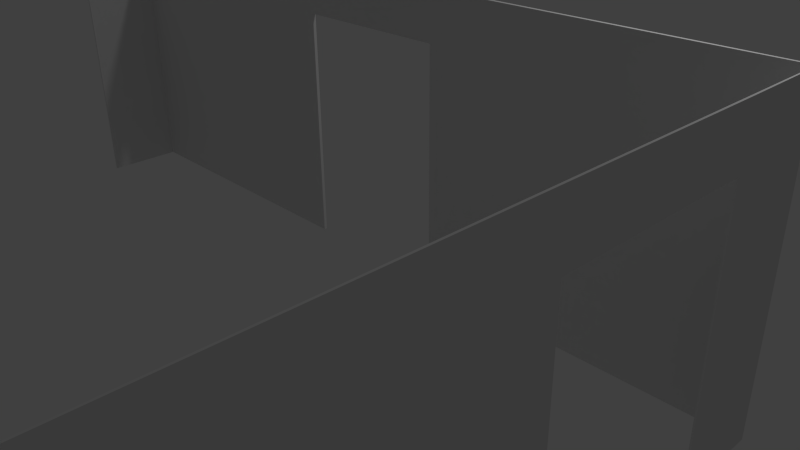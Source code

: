 # Source: raum3Waende.blend  (saved by Blender 2.74.0; exported with 4.5.12 LTS)
import bpy
from mathutils import Matrix  # noqa: F401  (used for matrix-valued properties, if any)

bpy.ops.wm.read_factory_settings(use_empty=True)
scene = bpy.context.scene
scene.name = 'Scene'

# ---- collections
col_collection_1 = bpy.data.collections.new('Collection 1'); scene.collection.children.link(col_collection_1)

# ---- world
world_world = bpy.data.worlds.new('World'); scene.world = world_world
world_world.color = (0.05088, 0.05088, 0.05088)
world_world.use_sun_shadow = False
world_world.sun_shadow_jitter_overblur = 0.0
world_world.cycles.sampling_method = 'MANUAL'
world_world.cycles.sample_map_resolution = 256

# ---- cameras
cam_camera = bpy.data.cameras.new('Camera')
cam_camera.clip_end = 100.0
cam_camera.lens = 35.0
cam_camera.sensor_width = 32.0
cam_camera.sensor_height = 18.0
cam_camera.ortho_scale = 7.314
cam_camera.dof.focus_distance = 0.0
cam_camera.dof.aperture_fstop = 128.0

# ---- lights
light_lamp = bpy.data.lights.new('Lamp', 'POINT')
light_lamp.transmission_factor = 0.0
light_lamp.cutoff_distance = 30.0
light_lamp.energy = 100.0
light_lamp.shadow_buffer_clip_start = 1.001
light_lamp.shadow_soft_size = 0.1
light_lamp.shadow_maximum_resolution = 0.006
light_lamp.use_absolute_resolution = True
light_lamp.cycles.use_multiple_importance_sampling = False

# ---- meshes
me_plane_001 = bpy.data.meshes.new('Plane.001')
me_plane_001.from_pydata([(-5.0, -2.0, 0.0), (5.0, -2.0, 0.0), (-5.0, 1.0, 0.0), (5.0, 1.0, 0.0), (-5.0, 1.0, 2.5), (-5.0, -2.0, 2.5), (5.0, -2.0, 2.5), (5.0, 1.0, 2.5), (-1.0, -2.0, 0.0), (-1.0, 1.0, 0.0), (-1.0, -2.0, 2.5), (-1.0, 1.0, 2.5), (1.0, -2.0, 0.0), (1.0, -2.0, 2.5), (1.0, 1.0, 0.0), (1.0, 1.0, 2.5), (5.0, 1.0, 2.088), (-5.0, 1.0, 2.088), (5.0, -2.0, 2.088), (-5.0, -2.0, 2.088), (-1.0, -2.0, 2.088), (-1.0, 1.0, 2.088), (1.0, -2.0, 2.088), (1.0, 1.0, 2.088), (-5.0, 0.5, 0.0), (5.0, 0.5, 0.0), (-5.0, 0.5, 2.5), (5.0, 0.5, 2.5), (-5.0, 0.5, 2.088), (5.0, 0.5, 2.088), (-5.0, -0.5, 0.0), (-5.0, -0.5, 2.5), (-5.0, -0.5, 2.088), (5.0, -0.5, 0.0), (5.0, -0.5, 2.5), (5.0, -0.5, 2.088), (-5.014, -2.014, 0.0), (5.014, -2.014, 0.0), (-5.014, 1.014, 0.0), (5.014, 1.014, 0.0), (-5.014, 1.014, 2.5), (-5.014, -2.014, 2.5), (5.014, -2.014, 2.5), (5.014, 1.014, 2.5), (-1.0, -2.02, 0.0), (-1.0, 1.02, 0.0), (-1.0, -2.02, 2.5), (-1.0, 1.02, 2.5), (1.0, -2.02, 0.0), (1.0, -2.02, 2.5), (1.0, 1.02, 0.0), (1.0, 1.02, 2.5), (5.014, 1.014, 2.088), (-5.014, 1.014, 2.088), (5.014, -2.014, 2.088), (-5.014, -2.014, 2.088), (-1.0, -2.02, 2.088), (-1.0, 1.02, 2.088), (1.0, -2.02, 2.088), (1.0, 1.02, 2.088), (-5.02, 0.5, 0.0), (5.02, 0.5, 0.0), (-5.02, 0.5, 2.5), (5.02, 0.5, 2.5), (-5.02, 0.5, 2.088), (5.02, 0.5, 2.088), (-5.02, -0.5, 0.0), (-5.02, -0.5, 2.5), (-5.02, -0.5, 2.088), (5.02, -0.5, 0.0), (5.02, -0.5, 2.5), (5.02, -0.5, 2.088)], [], [(29, 27, 7, 16), (32, 31, 5, 19), (23, 16, 7, 15), (20, 19, 5, 10), (22, 20, 10, 13), (17, 21, 11, 4), (18, 22, 13, 6), (21, 23, 15, 11), (1, 12, 22, 18), (2, 9, 21, 17), (2, 17, 28, 24), (8, 0, 19, 20), (14, 3, 16, 23), (30, 32, 19, 0), (25, 29, 16, 3), (17, 4, 26, 28), (35, 34, 27, 29), (18, 6, 34, 35), (1, 18, 35, 33), (28, 26, 31, 32), (52, 43, 63, 65), (55, 41, 67, 68), (51, 43, 52, 59), (46, 41, 55, 56), (49, 46, 56, 58), (40, 47, 57, 53), (42, 49, 58, 54), (47, 51, 59, 57), (54, 58, 48, 37), (53, 57, 45, 38), (60, 64, 53, 38), (56, 55, 36, 44), (59, 52, 39, 50), (36, 55, 68, 66), (39, 52, 65, 61), (64, 62, 40, 53), (65, 63, 70, 71), (71, 70, 42, 54), (69, 71, 54, 37), (68, 67, 62, 64), (30, 0, 36, 66), (12, 1, 37, 48), (25, 3, 39, 61), (9, 2, 38, 45), (5, 31, 67, 41), (6, 13, 49, 42), (7, 27, 63, 43), (4, 11, 47, 40), (0, 8, 44, 36), (10, 5, 41, 46), (11, 15, 51, 47), (13, 10, 46, 49), (3, 14, 50, 39), (15, 7, 43, 51), (8, 20, 56, 44), (21, 9, 45, 57), (22, 12, 48, 58), (14, 23, 59, 50), (23, 21, 57, 59), (20, 22, 58, 56), (2, 24, 60, 38), (26, 4, 40, 62), (27, 34, 70, 63), (35, 29, 65, 71), (29, 25, 61, 65), (24, 28, 64, 60), (31, 26, 62, 67), (28, 32, 68, 64), (1, 33, 69, 37), (34, 6, 42, 70), (32, 30, 66, 68), (33, 35, 71, 69)])
me_plane_001.use_remesh_preserve_volume = False
me_plane_001.use_remesh_preserve_attributes = False
me_plane_001.use_mirror_vertex_groups = False
me_plane_001.update()

# ---- objects
ob_lamp = bpy.data.objects.new('Lamp', light_lamp)
ob_camera = bpy.data.objects.new('Camera', cam_camera)
ob_plane_001 = bpy.data.objects.new('Plane.001', me_plane_001)

# ---- transforms, parenting, visibility, modifiers, constraints
ob_lamp.location = (4.076, 1.005, 5.904)
ob_lamp.rotation_euler = (0.6503, 0.05522, 1.866)
ob_lamp.lock_rotations_4d = False
ob_lamp.empty_display_type = 'ARROWS'
ob_lamp.color = (0.0, 0.0, 0.0, 0.0)
ob_lamp.lineart.crease_threshold = 0.0
ob_camera.location = (7.481, -6.508, 5.344)
ob_camera.rotation_euler = (1.109, 0.01082, 0.8149)
ob_camera.lock_rotations_4d = False
ob_camera.empty_display_type = 'ARROWS'
ob_camera.color = (0.0, 0.0, 0.0, 0.0)
ob_camera.display_type = 'WIRE'
ob_camera.lineart.crease_threshold = 0.0
ob_plane_001.location = (0.0, -2.0, 0.0)
ob_plane_001.scale = (1.0, 2.0, 1.4)
ob_plane_001.lineart.crease_threshold = 0.0

# ---- collection membership
col_collection_1.objects.link(ob_lamp)
col_collection_1.objects.link(ob_camera)
col_collection_1.objects.link(ob_plane_001)

# ---- scene / render settings (as saved in the file)
scene.camera = ob_camera
scene.frame_start = 1; scene.frame_end = 250; scene.frame_set(1)
scene.render.engine = 'BLENDER_EEVEE_NEXT'
scene.render.resolution_percentage = 50
scene.render.dither_intensity = 0.0
scene.cycles.use_denoising = False
scene.cycles.samples = 10
scene.cycles.sampling_pattern = 'TABULATED_SOBOL'
scene.cycles.light_sampling_threshold = 0.0
scene.cycles.use_adaptive_sampling = False
scene.cycles.use_light_tree = False
scene.cycles.blur_glossy = 0.0
scene.cycles.volume_bounces = 1
scene.cycles.pixel_filter_type = 'GAUSSIAN'
scene.cycles.sample_clamp_indirect = 0.0
scene.view_settings.view_transform = 'Standard'
bpy.context.view_layer.update()
